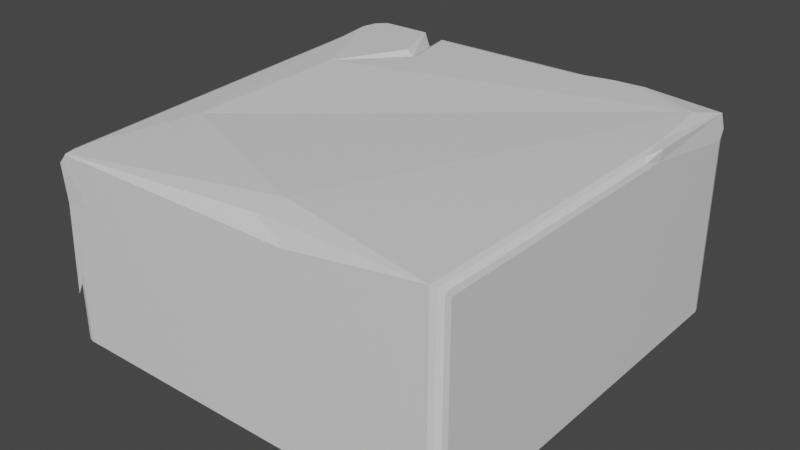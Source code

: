 # Source: socket.blend  (saved by Blender 2.93.20; exported with 4.5.12 LTS)
import bpy
from mathutils import Matrix  # noqa: F401  (used for matrix-valued properties, if any)

bpy.ops.wm.read_factory_settings(use_empty=True)
scene = bpy.context.scene
scene.name = 'Scene'

# ---- collections
col_collection = bpy.data.collections.new('Collection'); scene.collection.children.link(col_collection)

# ---- materials (node trees are filled in below, after node groups)
mat_material = bpy.data.materials.new('Material')
mat_material.alpha_threshold = 0.0
mat_material.use_transparent_shadow = False
mat_material.line_color = (0.0, 0.0, 0.0, 1.0)

# ---- material node trees
mat_material.use_nodes = True; mat_material.node_tree.nodes.clear()
_N = mat_material.node_tree.nodes; _L = mat_material.node_tree.links
n0 = _N.new('ShaderNodeOutputMaterial'); n0.name = 'Material Output'; n0.location = (300, 300)
n1 = _N.new('ShaderNodeBsdfPrincipled'); n1.name = 'Principled BSDF'; n1.location = (10, 300)
n1.distribution = 'GGX'
n1.subsurface_method = 'BURLEY'
n1.inputs[2].default_value = 0.4
n1.inputs[3].default_value = 1.45
n1.inputs[27].default_value = (0.0, 0.0, 0.0, 1.0)
n1.inputs[28].default_value = 1.0
_L.new(n1.outputs[0], n0.inputs[0])
n0.is_active_output = True

# ---- world
world_world = bpy.data.worlds.new('World'); scene.world = world_world
world_world.use_nodes = True; world_world.node_tree.nodes.clear()
_N = world_world.node_tree.nodes; _L = world_world.node_tree.links
n0 = _N.new('ShaderNodeOutputWorld'); n0.name = 'World Output'; n0.location = (300, 300)
n1 = _N.new('ShaderNodeBackground'); n1.name = 'Background'; n1.location = (10, 300)
n1.inputs[0].default_value = (0.05088, 0.05088, 0.05088, 1.0)
_L.new(n1.outputs[0], n0.inputs[0])
n0.is_active_output = True
world_world.color = (0.05088, 0.05088, 0.05088)
world_world.use_sun_shadow = False
world_world.sun_shadow_jitter_overblur = 0.0

# ---- meshes
me_cube = bpy.data.meshes.new('Cube')
me_cube.from_pydata([(0.9826, 0.9787, 0.9771), (-0.9857, 0.9868, 0.9808), (0.9058, 0.8511, 1.0), (-0.6632, 1.0, 1.0), (-0.5855, 0.948, 0.9295), (-0.5128, 0.7136, 0.9772), (-0.7414, 0.3628, 1.0), (-0.4558, 0.6725, 1.0), (-0.559, 0.729, 1.0), (-0.6126, 1.0, 0.7344), (-0.9156, 1.0, 1.0), (0.134, -0.9639, 0.9741), (0.1705, -0.8436, 1.0), (0.2994, -1.0, 0.9004), (-0.7607, -0.4313, 0.9638), (-0.8363, -1.0, 0.9045), (-0.8384, -1.0, 0.6885), (-0.9801, -0.9951, 0.6741), (-1.0, -0.8638, 0.6897), (0.95, 1.0, 0.0), (1.0, 0.95, 0.0), (0.9933, 0.975, 0.0), (1.0, -0.95, 0.95), (0.9501, -0.9996, 0.9982), (0.9933, -0.9749, 0.9748), (0.975, -0.9931, 0.9924), (1.0, -0.95, 0.0), (0.95, -1.0, 0.0), (0.9933, -0.975, 0.0), (0.975, -0.9933, 0.0), (-1.0, 0.95, 0.0), (-0.95, 1.0, 0.0), (-0.9933, 0.975, 0.0), (-0.975, 0.9933, 0.0), (-0.9504, -0.8821, 0.9173), (-1.0, -0.9693, 0.8565), (-0.9957, -0.9989, 0.8553), (-0.9701, -1.0, 0.865), (-0.95, -1.0, 0.9049), (-0.9501, -0.9984, 0.9081), (-0.9506, -0.9934, 0.9091), (-0.9752, -0.9369, 0.9047), (-0.9934, -0.9689, 0.8824), (-0.95, -1.0, 0.0), (-1.0, -0.95, 0.0), (-0.975, -0.9933, 0.0), (-0.9933, -0.975, 0.0), (0.95, 0.486, 1.0), (1.0, 0.3898, 0.95), (0.999, 0.4162, 0.9987), (0.975, 0.3219, 0.9933), (0.9933, 0.2867, 0.975), (0.6059, 1.0, 0.95), (0.2705, 0.95, 1.0), (0.4493, 0.9858, 1.0), (0.5979, 0.9982, 0.998), (0.4861, 0.9933, 0.975), (0.3633, 0.975, 0.9933), (1.0, 0.95, 0.8616), (0.95, 1.0, 0.8659), (0.9931, 0.9916, 0.9025), (0.9933, 0.975, 0.8593), (0.975, 0.9933, 0.8609), (-0.521, 0.95, 1.0), (-0.5477, 1.0, 0.95), (-0.5585, 0.9746, 0.9655), (-0.5288, 0.975, 0.9933), (-0.5387, 0.9933, 0.975), (-1.0, 0.9348, 0.9738), (-0.9504, 0.6398, 0.9925), (-0.9789, 0.8745, 1.0), (-0.9637, 0.9542, 1.0), (-0.99, 0.9669, 0.9865), (-0.9934, 0.9077, 0.9752), (-0.9752, 0.7866, 0.9899), (-0.95, 1.0, 0.9694), (-1.0, 0.95, 0.9552), (-0.9879, 0.9888, 0.9723), (-0.975, 0.9933, 0.9535), (-0.9933, 0.975, 0.9544), (-1.0, -0.95, 0.3656), (-0.95, -1.0, 0.3356), (-0.998, -0.9995, 0.2275), (-0.9933, -0.975, 0.2927), (-0.975, -0.9933, 0.2818)], [], [(60, 59, 52, 55, 0), (47, 2, 12, 23), (17, 16, 37, 36), (27, 23, 13, 15, 16, 81, 43), (30, 32, 33, 31, 19, 21, 20, 26, 28, 29, 27, 43, 45, 46, 44), (20, 58, 48, 22, 26), (11, 13, 23), (2, 54, 53, 7), (0, 2, 47, 49), (7, 53, 63), (3, 8, 5, 4), (72, 71, 10, 1), (5, 8, 6), (5, 6, 7), (4, 5, 7, 63, 65), (4, 9, 3), (10, 75, 77, 1), (70, 69, 14, 6), (82, 81, 16, 17), (44, 80, 18, 35, 68, 76, 30), (12, 14, 34, 40), (34, 14, 69), (23, 12, 11), (39, 38, 15, 13, 11), (38, 37, 16, 15), (71, 70, 6, 3, 10), (77, 76, 68, 72, 1), (3, 6, 8), (6, 14, 2), (14, 12, 2), (65, 64, 9, 4), (55, 2, 0), (7, 6, 2), (17, 18, 80, 82), (36, 35, 18, 17), (49, 48, 58, 60, 0), (11, 12, 40, 39), (34, 41, 42, 35, 36, 37, 38, 39, 40), (47, 50, 49), (50, 51, 49), (51, 48, 49), (52, 56, 57, 53, 54, 55), (58, 61, 60), (61, 62, 60), (62, 59, 60), (63, 66, 65), (66, 67, 65), (67, 64, 65), (68, 73, 74, 69, 70, 71, 72), (75, 78, 77), (78, 79, 77), (79, 76, 77), (80, 83, 82), (83, 84, 82), (84, 81, 82), (58, 20, 21, 61), (23, 27, 29, 25), (25, 29, 28, 24), (24, 28, 26, 22), (75, 31, 33, 78), (78, 33, 32, 79), (79, 32, 30, 76), (47, 23, 25, 50), (50, 25, 24, 51), (51, 24, 22, 48), (63, 53, 57, 66), (66, 57, 56, 67), (67, 56, 52, 64), (34, 69, 74, 41), (41, 74, 73, 42), (42, 73, 68, 35), (43, 81, 84, 45), (45, 84, 83, 46), (46, 83, 80, 44), (31, 75, 10, 3, 9, 64, 52, 59, 19), (21, 19, 59, 62, 61), (2, 55, 54)])
_uv = me_cube.uv_layers.new(name='UVMap')
_uv.uv.foreach_set('vector', [0.6029, 0.5, 0.5915, 0.4937, 0.6125, 0.4507, 0.625, 0.4316, 0.625, 0.5, 0.6313, 0.5643, 0.6368, 0.5186, 0.7287, 0.7305, 0.6312, 0.75, 0.5612, 1.0, 0.5634, 0.9798, 0.6136, 0.9963, 0.6112, 1.0, 0.375, 0.7563, 0.6245, 0.7562, 0.6001, 0.8376, 0.6219, 0.9795, 0.5634, 0.9798, 0.4816, 0.9937, 0.375, 0.9937, 0.125, 0.5063, 0.1258, 0.5031, 0.1281, 0.5008, 0.1313, 0.5, 0.3687, 0.5, 0.3742, 0.5031, 0.375, 0.5063, 0.375, 0.7437, 0.3742, 0.7469, 0.3719, 0.7492, 0.3687, 0.75, 0.1313, 0.75, 0.1281, 0.7492, 0.1258, 0.7469, 0.125, 0.7437, 0.375, 0.5063, 0.5904, 0.5063, 0.6125, 0.5763, 0.6125, 0.7437, 0.375, 0.7437, 0.625, 0.8583, 0.6001, 0.8376, 0.6247, 0.7562, 0.6368, 0.5186, 0.6938, 0.5018, 0.7162, 0.5063, 0.807, 0.5409, 0.625, 0.5, 0.6368, 0.5186, 0.6313, 0.5643, 0.625, 0.6095, 0.807, 0.5409, 0.7162, 0.5063, 0.8151, 0.5063, 0.8329, 0.5, 0.8199, 0.5339, 0.8141, 0.5358, 0.8262, 0.5, 0.875, 0.503, 0.8705, 0.5057, 0.8644, 0.5, 0.875, 0.5, 0.8141, 0.5358, 0.8199, 0.5339, 0.8427, 0.5797, 0.8141, 0.5358, 0.8427, 0.5797, 0.807, 0.5409, 0.8262, 0.5, 0.8141, 0.5358, 0.807, 0.5409, 0.8151, 0.5063, 0.8213, 0.5, 0.625, 0.2988, 0.598, 0.2984, 0.625, 0.2921, 0.625, 0.2606, 0.6174, 0.2563, 0.6221, 0.25, 0.625, 0.25, 0.8724, 0.5157, 0.8688, 0.545, 0.8451, 0.6789, 0.8427, 0.5797, 0.4567, 1.0, 0.4816, 0.9937, 0.5634, 0.9798, 0.5612, 1.0, 0.375, 0.00625, 0.4888, 0.00625, 0.5643, 0.01703, 0.6113, 0.003837, 0.6131, 0.2463, 0.6179, 0.2437, 0.375, 0.2437, 0.7287, 0.7305, 0.8451, 0.6789, 0.8688, 0.7353, 0.8688, 0.7492, 0.8688, 0.7353, 0.8451, 0.6789, 0.8688, 0.545, 0.6312, 0.7503, 0.7287, 0.7305, 0.7333, 0.75, 0.625, 0.9938, 0.624, 0.9937, 0.6219, 0.9795, 0.6001, 0.8376, 0.625, 0.8583, 0.624, 0.9937, 0.6136, 0.9963, 0.5634, 0.9798, 0.6219, 0.9795, 0.8705, 0.5057, 0.8724, 0.5157, 0.8427, 0.5797, 0.8329, 0.5, 0.8644, 0.5, 0.6221, 0.25, 0.6179, 0.2437, 0.6131, 0.2463, 0.625, 0.247, 0.625, 0.25, 0.8329, 0.5, 0.8427, 0.5797, 0.8199, 0.5339, 0.8427, 0.5797, 0.8451, 0.6789, 0.6368, 0.5186, 0.8451, 0.6789, 0.7287, 0.7305, 0.6368, 0.5186, 0.625, 0.3037, 0.6199, 0.3065, 0.598, 0.2984, 0.625, 0.2988, 0.6934, 0.5, 0.6368, 0.5186, 0.625, 0.5, 0.807, 0.5409, 0.8427, 0.5797, 0.6368, 0.5186, 0.5612, 0.0, 0.5643, 0.01703, 0.4888, 0.00625, 0.4567, 0.0, 0.6112, 0.0, 0.6113, 0.003837, 0.5643, 0.01703, 0.5612, 0.0, 0.625, 0.6095, 0.6125, 0.5763, 0.5904, 0.5063, 0.6029, 0.5, 0.625, 0.5, 0.7333, 0.75, 0.7287, 0.7305, 0.8688, 0.7492, 0.8688, 0.75, 0.6267, 0.01473, 0.625, 0.00786, 0.6165, 0.00239, 0.6113, 0.003837, 0.6148, 0.00285, 0.6169, 0.002263, 0.625, 1.026e-05, 0.625, 0.0002166, 0.625, 0.0008478, 0.6313, 0.5643, 0.6281, 0.5848, 0.625, 0.6095, 0.6281, 0.5848, 0.6258, 0.5892, 0.625, 0.6095, 0.6258, 0.5892, 0.625, 0.5763, 0.625, 0.6095, 0.6125, 0.4507, 0.6198, 0.4359, 0.625, 0.4204, 0.625, 0.4088, 0.6222, 0.4308, 0.6221, 0.4311, 0.5904, 0.5063, 0.5898, 0.5031, 0.6029, 0.5, 0.5898, 0.5031, 0.5902, 0.5008, 0.6029, 0.5, 0.5902, 0.5008, 0.5915, 0.5, 0.6029, 0.5, 0.6304, 0.3044, 0.625, 0.307, 0.625, 0.3037, 0.625, 0.307, 0.6225, 0.3075, 0.625, 0.3037, 0.6225, 0.3075, 0.6199, 0.3065, 0.625, 0.3037, 0.6131, 0.2463, 0.625, 0.2383, 0.625, 0.2233, 0.625, 0.205, 0.625, 0.2343, 0.6207, 0.2423, 0.6176, 0.244, 0.6174, 0.2563, 0.6134, 0.2531, 0.6221, 0.25, 0.6134, 0.2531, 0.6136, 0.2508, 0.6221, 0.25, 0.6136, 0.2508, 0.6179, 0.25, 0.6221, 0.25, 0.4892, 1.001, 0.4721, 1.0, 0.4567, 1.0, 0.4721, 1.0, 0.4686, 0.996, 0.4567, 1.0, 0.4686, 0.996, 0.4816, 0.9937, 0.4567, 1.0, 0.5904, 0.5063, 0.375, 0.5063, 0.375, 0.5031, 0.5898, 0.5031, 0.6245, 0.7562, 0.375, 0.7563, 0.375, 0.7531, 0.6231, 0.7531, 0.6231, 0.7531, 0.375, 0.7531, 0.375, 0.7469, 0.6187, 0.7469, 0.6187, 0.7469, 0.375, 0.7469, 0.375, 0.7437, 0.6125, 0.7437, 0.6174, 0.2563, 0.375, 0.2563, 0.375, 0.2531, 0.6134, 0.2531, 0.6134, 0.2531, 0.375, 0.2531, 0.375, 0.2469, 0.6136, 0.2469, 0.6136, 0.2469, 0.375, 0.2469, 0.375, 0.2437, 0.6179, 0.2437, 0.6313, 0.5643, 0.6312, 0.75, 0.6281, 0.7491, 0.6281, 0.5848, 0.6281, 0.5848, 0.6281, 0.7491, 0.6187, 0.7469, 0.6187, 0.5892, 0.6187, 0.5892, 0.6187, 0.7469, 0.6125, 0.7437, 0.6125, 0.5763, 0.8151, 0.5063, 0.7162, 0.5063, 0.7046, 0.5031, 0.8161, 0.5031, 0.625, 0.3089, 0.625, 0.4204, 0.6187, 0.4358, 0.6222, 0.3077, 0.6222, 0.3077, 0.6187, 0.4358, 0.6125, 0.4507, 0.6199, 0.3065, 0.8688, 0.7353, 0.8688, 0.545, 0.872, 0.5267, 0.872, 0.7422, 0.625, 0.00786, 0.625, 0.2233, 0.619, 0.2385, 0.6184, 0.003893, 0.6184, 0.003893, 0.619, 0.2385, 0.6131, 0.2463, 0.6113, 0.003837, 0.375, 0.9937, 0.4816, 0.9937, 0.4696, 0.9969, 0.375, 0.9969, 0.375, 0.0, 0.445, 0.0, 0.4722, 0.003125, 0.375, 0.003125, 0.375, 0.003125, 0.4722, 0.003125, 0.4888, 0.00625, 0.375, 0.00625, 0.375, 0.2563, 0.6174, 0.2563, 0.625, 0.2606, 0.625, 0.2921, 0.598, 0.2984, 0.6199, 0.3065, 0.6125, 0.4507, 0.5915, 0.4937, 0.375, 0.4937, 0.375, 0.5031, 0.375, 0.4937, 0.5915, 0.4937, 0.5902, 0.4969, 0.5898, 0.5031, 0.6368, 0.5186, 0.6934, 0.5, 0.6938, 0.5018])
me_cube.materials.append(mat_material)
me_cube.use_remesh_preserve_volume = False
me_cube.use_remesh_preserve_attributes = False
me_cube.use_mirror_vertex_groups = False
me_cube.update()

# ---- objects
ob_cube = bpy.data.objects.new('Cube', me_cube)

# ---- transforms, parenting, visibility, modifiers, constraints
ob_cube.location = (0.0, 0.0, 0.0)
ob_cube.lock_rotations_4d = False
ob_cube.empty_display_type = 'ARROWS'
ob_cube.lineart.crease_threshold = 0.0

# ---- collection membership
col_collection.objects.link(ob_cube)

# ---- scene / render settings (as saved in the file)
scene.frame_start = 1; scene.frame_end = 250; scene.frame_set(1)
scene.render.engine = 'BLENDER_EEVEE_NEXT'
scene.cycles.use_denoising = False
scene.cycles.samples = 128
scene.cycles.sampling_pattern = 'TABULATED_SOBOL'
scene.cycles.use_adaptive_sampling = False
scene.cycles.use_light_tree = False
scene.view_settings.view_transform = 'Filmic'
bpy.context.view_layer.update()

# ---- added for rendering (the .blend has no active camera and no usable light): camera, sun
cam_auto = bpy.data.cameras.new('AutoCamera')
cam_auto.lens = 50.0
cam_auto.sensor_width = 36.0
cam_auto.clip_end = 1000.0
ob_auto_camera = bpy.data.objects.new('AutoCamera', cam_auto)
scene.collection.objects.link(ob_auto_camera)
ob_auto_camera.location = (2.77567, -3.33081, 2.72054)
ob_auto_camera.rotation_euler = (1.09748, -7.21219e-08, 0.694738)
scene.camera = ob_auto_camera
light_auto_sun = bpy.data.lights.new('AutoSun', 'SUN')
light_auto_sun.energy = 3.0
light_auto_sun.angle = 0.0523599
ob_auto_sun = bpy.data.objects.new('AutoSun', light_auto_sun)
scene.collection.objects.link(ob_auto_sun)
ob_auto_sun.rotation_euler = (0.872665, 0.174533, 0.523599)
bpy.context.view_layer.update()
